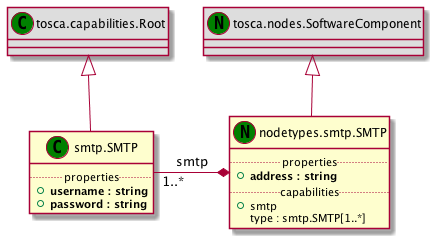

The diagram above was rendered by PlantUML. Its source (embedded in the PNG):
@startuml
set namespaceSeparator none
class "tosca.capabilities.Root" as tosca_capabilities_Root_CT << (C,green) >> #DDDDDD
class "smtp.SMTP" as smtp_SMTP_CT << (C,green) >> {
.. properties ..
+<b>username : string
+<b>password : string
}
class "tosca.nodes.SoftwareComponent" as tosca_nodes_SoftwareComponent_NT << (N,green) >> #DDDDDD
class "nodetypes.smtp.SMTP" as nodetypes_smtp_SMTP_NT << (N,green) >> {
.. properties ..
+<b>address : string
.. capabilities ..
+smtp
 type : smtp.SMTP[1..*]
}
tosca_capabilities_Root_CT <|-- smtp_SMTP_CT
tosca_nodes_SoftwareComponent_NT <|-- nodetypes_smtp_SMTP_NT
smtp_SMTP_CT "1..*" -* nodetypes_smtp_SMTP_NT : smtp
@enduml